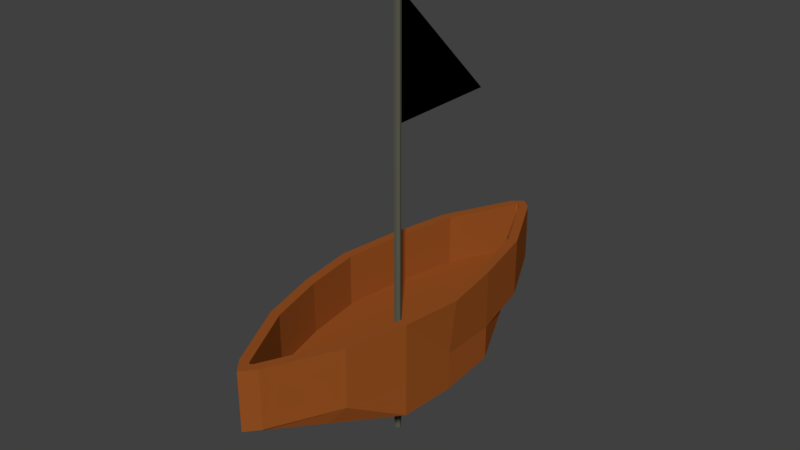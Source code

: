 # Source: PirateShip.blend  (saved by Blender 2.79.0; exported with 4.5.12 LTS)
import bpy
from mathutils import Matrix  # noqa: F401  (used for matrix-valued properties, if any)

bpy.ops.wm.read_factory_settings(use_empty=True)
scene = bpy.context.scene
scene.name = 'Scene'

# ---- collections
col_collection_1 = bpy.data.collections.new('Collection 1'); scene.collection.children.link(col_collection_1)

# ---- materials (node trees are filled in below, after node groups)
mat_flag = bpy.data.materials.new('Flag')
mat_flag.alpha_threshold = 0.0
mat_flag.use_transparent_shadow = False
mat_flag.diffuse_color = (0.0, 0.0, 0.0, 1.0)
mat_flag.roughness = 0.5
mat_metalpole = bpy.data.materials.new('MetalPole')
mat_metalpole.alpha_threshold = 0.0
mat_metalpole.use_transparent_shadow = False
mat_metalpole.diffuse_color = (0.102, 0.1025, 0.07565, 1.0)
mat_metalpole.roughness = 0.5
mat_wood = bpy.data.materials.new('Wood')
mat_wood.alpha_threshold = 0.0
mat_wood.use_transparent_shadow = False
mat_wood.diffuse_color = (0.3032, 0.0816, 0.01564, 1.0)
mat_wood.roughness = 0.5
mat_wood.line_color = (0.0, 0.0, 0.0, 1.0)

# ---- material node trees

# ---- world
world_world = bpy.data.worlds.new('World'); scene.world = world_world
world_world.color = (0.05088, 0.05088, 0.05088)
world_world.use_sun_shadow = False
world_world.sun_shadow_jitter_overblur = 0.0
world_world.cycles.sampling_method = 'MANUAL'

# ---- meshes
me_plane = bpy.data.meshes.new('Plane')
me_plane.from_pydata([(-1.0, -1.0, 0.0), (1.0, -1.0, 0.0), (1.0, 1.0, 0.0)], [], [(0, 1, 2)])
me_plane.materials.append(mat_flag)
me_plane.use_remesh_preserve_volume = False
me_plane.use_remesh_preserve_attributes = False
me_plane.use_mirror_vertex_groups = False
me_plane.update()
me_cylinder = bpy.data.meshes.new('Cylinder')
me_cylinder.from_pydata([(0.0, 1.0, -1.0), (0.0, 1.0, 1.0), (0.7818, 0.6235, -1.0), (0.7818, 0.6235, 1.0), (0.9749, -0.2225, -1.0), (0.9749, -0.2225, 1.0), (0.4339, -0.901, -1.0), (0.4339, -0.901, 1.0), (-0.4339, -0.901, -1.0), (-0.4339, -0.901, 1.0), (-0.9749, -0.2225, -1.0), (-0.9749, -0.2225, 1.0), (-0.7818, 0.6235, -1.0), (-0.7818, 0.6235, 1.0)], [], [(0, 1, 3, 2), (2, 3, 5, 4), (4, 5, 7, 6), (6, 7, 9, 8), (8, 9, 11, 10), (3, 1, 13, 11, 9, 7, 5), (10, 11, 13, 12), (12, 13, 1, 0), (0, 2, 4, 6, 8, 10, 12)])
me_cylinder.materials.append(mat_metalpole)
me_cylinder.use_remesh_preserve_volume = False
me_cylinder.use_remesh_preserve_attributes = False
me_cylinder.use_mirror_vertex_groups = False
me_cylinder.update()
me_cube = bpy.data.meshes.new('Cube')
me_cube.from_pydata([(1.0, 1.0, 0.429), (1.0, -1.0, 0.429), (0.8402, 0.9848, 2.009), (0.8404, -0.983, 2.009), (1.788e-07, 1.0, 0.008863), (0.0, -1.0, 0.008863), (2.384e-07, 3.458, 2.009), (-5.364e-07, -3.341, 2.009), (1.0, 1.0, 1.009), (1.0, -1.0, 1.009), (2.086e-07, 3.458, 1.009), (-2.682e-07, -3.341, 1.009), (1.902e-07, 1.939, 0.3907), (0.7566, 2.134, 1.009), (0.5518, 2.083, 0.6871), (0.7378, -2.007, 1.009), (-1.222e-07, -2.067, 0.4645), (0.5246, -2.199, 0.744), (0.5974, 2.111, 2.009), (0.5864, -1.966, 2.009), (1.03, -4.335e-08, 0.3763), (0.9784, -5.297e-07, 2.004), (-0.09087, 1.571e-07, -0.09474), (1.03, -3.107e-07, 1.026), (0.03932, -3.074, 2.009), (0.1859, -3.124, 1.009), (0.1427, 3.103, 0.9256), (0.03402, 3.254, 2.009), (2.038e-07, 3.06, 0.8467), (0.1597, 3.347, 1.009), (1.14, -5.78e-07, 2.004), (1.0, -1.0, 2.009), (0.1781, 3.309, 2.009), (0.1866, -3.122, 2.009), (0.0, 3.272, 2.009), (1.0, 1.0, 2.009), (0.0, -3.105, 2.009), (0.7542, 2.14, 2.009), (0.7425, -1.996, 2.009), (0.0, 3.272, 1.141), (0.0, -3.105, 1.141), (0.9776, -7.085e-07, 1.136), (0.8396, -0.983, 1.141), (0.03314, 3.254, 1.141), (0.03843, -3.074, 1.141), (0.8393, 0.9848, 1.141), (0.5965, 2.111, 1.141), (0.5855, -1.966, 1.141)], [], [(23, 30, 31, 9), (8, 0, 14, 13), (9, 31, 38, 15), (3, 21, 41, 42), (20, 1, 5, 22), (1, 9, 15, 17), (35, 8, 13, 37), (20, 23, 9, 1), (13, 14, 26, 29), (10, 26, 28), (14, 0, 4, 12), (0, 8, 23, 20), (16, 17, 11), (11, 17, 15, 25), (17, 16, 5, 1), (37, 13, 29, 32), (25, 33, 7, 11), (0, 20, 22, 4), (8, 35, 30, 23), (15, 38, 33, 25), (29, 26, 10), (32, 29, 10, 6), (28, 26, 14, 12), (21, 3, 31, 30), (34, 27, 32, 6), (24, 36, 7, 33), (45, 46, 43, 39, 40, 44, 47, 42, 41), (18, 2, 35, 37), (3, 19, 38, 31), (2, 21, 30, 35), (19, 24, 33, 38), (27, 18, 37, 32), (24, 19, 47, 44), (2, 18, 46, 45), (27, 34, 39, 43), (18, 27, 43, 46), (19, 3, 42, 47), (36, 24, 44, 40), (21, 2, 45, 41)])
me_cube.materials.append(mat_wood)
me_cube.use_remesh_preserve_volume = False
me_cube.use_remesh_preserve_attributes = False
me_cube.use_mirror_vertex_groups = False
me_cube.update()

# ---- objects
ob_plane = bpy.data.objects.new('Plane', me_plane)
ob_cylinder = bpy.data.objects.new('Cylinder', me_cylinder)
ob_cube = bpy.data.objects.new('Cube', me_cube)

# ---- transforms, parenting, visibility, modifiers, constraints
ob_plane.location = (0.0, 4.47, 29.66)
ob_plane.rotation_euler = (-0.0, 1.571, 0.0)
ob_plane.scale = (5.944, 5.944, 5.944)
ob_plane.lineart.crease_threshold = 0.0
ob_cylinder.location = (0.0, -1.715, 13.97)
ob_cylinder.scale = (0.349, 0.349, 22.03)
ob_cylinder.lineart.crease_threshold = 0.0
ob_cube.location = (0.0, -1.715, -3.095)
ob_cube.scale = (5.944, 5.944, 5.944)
ob_cube.lock_rotations_4d = False
ob_cube.empty_display_type = 'ARROWS'
ob_cube.lineart.crease_threshold = 0.0
_m = ob_cube.modifiers.new('Mirror', 'MIRROR')
_m.use_clip = True
_m.use_mirror_merge = False

# ---- collection membership
col_collection_1.objects.link(ob_plane)
col_collection_1.objects.link(ob_cylinder)
col_collection_1.objects.link(ob_cube)

# ---- scene / render settings (as saved in the file)
scene.frame_start = 1; scene.frame_end = 250; scene.frame_set(1)
scene.render.engine = 'BLENDER_EEVEE_NEXT'
scene.render.resolution_percentage = 50
scene.render.dither_intensity = 0.0
scene.cycles.use_denoising = False
scene.cycles.samples = 128
scene.cycles.sampling_pattern = 'TABULATED_SOBOL'
scene.cycles.use_adaptive_sampling = False
scene.cycles.use_light_tree = False
scene.cycles.blur_glossy = 0.0
scene.cycles.sample_clamp_indirect = 0.0
scene.view_settings.view_transform = 'Standard'
bpy.context.view_layer.update()

# ---- added for rendering (the .blend has no active camera and no usable light): camera, sun
cam_auto = bpy.data.cameras.new('AutoCamera')
cam_auto.lens = 50.0
cam_auto.sensor_width = 36.0
cam_auto.clip_end = 1000.0
ob_auto_camera = bpy.data.objects.new('AutoCamera', cam_auto)
scene.collection.objects.link(ob_auto_camera)
ob_auto_camera.location = (56.721, -69.4315, 59.343)
ob_auto_camera.rotation_euler = (1.09748, -7.21219e-08, 0.694738)
scene.camera = ob_auto_camera
light_auto_sun = bpy.data.lights.new('AutoSun', 'SUN')
light_auto_sun.energy = 3.0
light_auto_sun.angle = 0.0523599
ob_auto_sun = bpy.data.objects.new('AutoSun', light_auto_sun)
scene.collection.objects.link(ob_auto_sun)
ob_auto_sun.rotation_euler = (0.872665, 0.174533, 0.523599)
bpy.context.view_layer.update()
